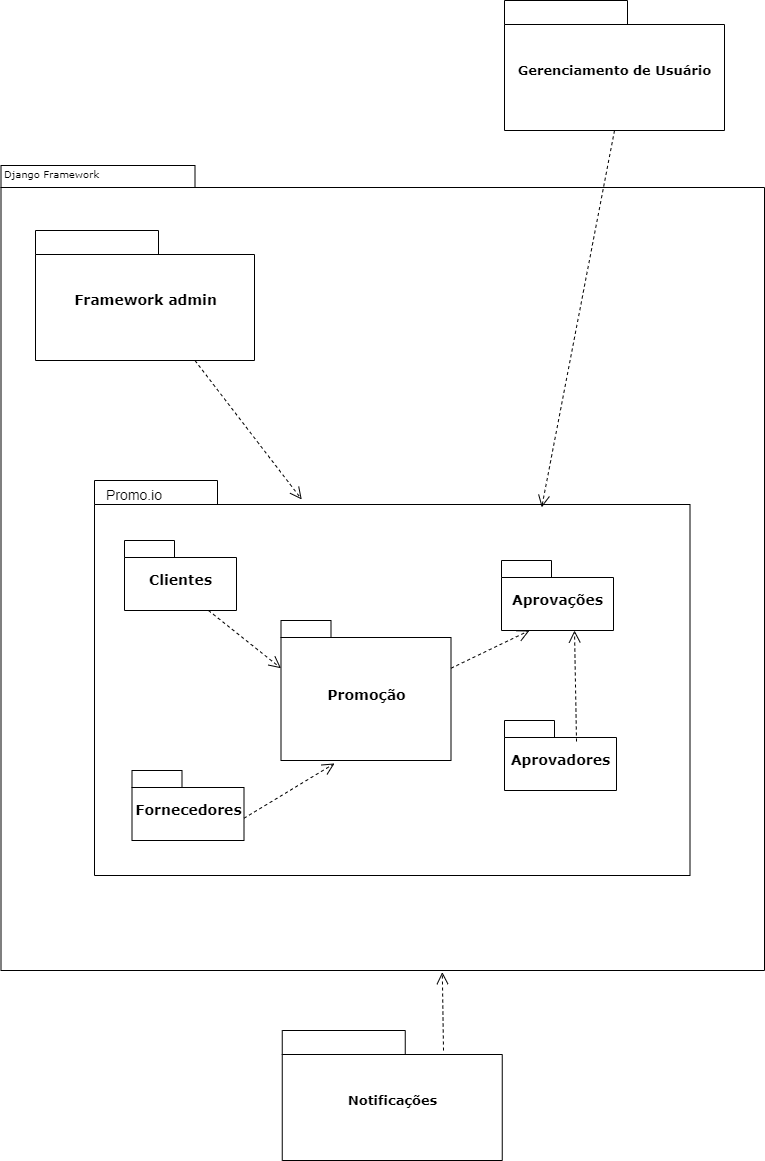

The diagram above was exported from draw.io. Its source (the exported page's mxGraphModel, read from the mxfile embedded in the PNG):
<mxGraphModel dx="1422" dy="2075" grid="1" gridSize="10" guides="1" tooltips="1" connect="1" arrows="1" fold="1" page="1" pageScale="1" pageWidth="827" pageHeight="1169" background="none" math="0" shadow="0">
  <root>
    <mxCell id="0" />
    <mxCell id="1" parent="0" />
    <mxCell id="6e0c8c40b5770093-72" value="D" style="shape=folder;fontStyle=1;spacingTop=10;tabWidth=194;tabHeight=22;tabPosition=left;html=1;rounded=0;shadow=0;comic=0;labelBackgroundColor=none;strokeWidth=1;fillColor=none;fontFamily=Verdana;fontSize=10;align=center;" parent="1" vertex="1">
      <mxGeometry x="326.5" y="115" width="763.5" height="805" as="geometry" />
    </mxCell>
    <mxCell id="6e0c8c40b5770093-18" value="" style="group" parent="1" vertex="1" connectable="0">
      <mxGeometry x="361" y="180" width="219" height="130" as="geometry" />
    </mxCell>
    <mxCell id="6e0c8c40b5770093-11" value="&lt;font style=&quot;font-size: 14px;&quot;&gt;Framework admin&lt;/font&gt;" style="shape=folder;fontStyle=1;spacingTop=10;tabWidth=123;tabHeight=24;tabPosition=left;html=1;rounded=0;shadow=0;comic=0;labelBackgroundColor=none;strokeWidth=1;fontFamily=Verdana;fontSize=10;align=center;" parent="6e0c8c40b5770093-18" vertex="1">
      <mxGeometry width="219" height="130" as="geometry" />
    </mxCell>
    <mxCell id="6e0c8c40b5770093-33" value="" style="shape=folder;fontStyle=1;spacingTop=10;tabWidth=123;tabHeight=24;tabPosition=left;html=1;rounded=0;shadow=0;comic=0;labelBackgroundColor=none;strokeColor=#000000;strokeWidth=1;fillColor=#ffffff;fontFamily=Verdana;fontSize=10;fontColor=#000000;align=center;" parent="1" vertex="1">
      <mxGeometry x="420" y="430" width="595.5" height="395" as="geometry" />
    </mxCell>
    <mxCell id="6e0c8c40b5770093-42" value="&lt;font style=&quot;font-size: 14px;&quot;&gt;Clientes&lt;/font&gt;" style="shape=folder;fontStyle=1;spacingTop=10;tabWidth=50;tabHeight=17;tabPosition=left;html=1;rounded=0;shadow=0;comic=0;labelBackgroundColor=none;strokeColor=#000000;strokeWidth=1;fillColor=#ffffff;fontFamily=Verdana;fontSize=10;fontColor=#000000;align=center;" parent="1" vertex="1">
      <mxGeometry x="450" y="490" width="112" height="70" as="geometry" />
    </mxCell>
    <mxCell id="6e0c8c40b5770093-43" value="&lt;font style=&quot;font-size: 14px;&quot;&gt;Fornecedores&lt;/font&gt;" style="shape=folder;fontStyle=1;spacingTop=10;tabWidth=50;tabHeight=17;tabPosition=left;html=1;rounded=0;shadow=0;comic=0;labelBackgroundColor=none;strokeColor=#000000;strokeWidth=1;fillColor=#ffffff;fontFamily=Verdana;fontSize=10;fontColor=#000000;align=center;" parent="1" vertex="1">
      <mxGeometry x="457.5" y="720" width="112" height="70" as="geometry" />
    </mxCell>
    <mxCell id="6e0c8c40b5770093-44" value="&lt;font style=&quot;font-size: 14px;&quot;&gt;Aprovadores&lt;/font&gt;" style="shape=folder;fontStyle=1;spacingTop=10;tabWidth=50;tabHeight=17;tabPosition=left;html=1;rounded=0;shadow=0;comic=0;labelBackgroundColor=none;strokeColor=#000000;strokeWidth=1;fillColor=#ffffff;fontFamily=Verdana;fontSize=10;fontColor=#000000;align=center;" parent="1" vertex="1">
      <mxGeometry x="830" y="670" width="112" height="70" as="geometry" />
    </mxCell>
    <mxCell id="6e0c8c40b5770093-45" value="&lt;font style=&quot;font-size: 14px;&quot;&gt;Aprovações&lt;/font&gt;" style="shape=folder;fontStyle=1;spacingTop=10;tabWidth=50;tabHeight=17;tabPosition=left;html=1;rounded=0;shadow=0;comic=0;labelBackgroundColor=none;strokeColor=#000000;strokeWidth=1;fillColor=#ffffff;fontFamily=Verdana;fontSize=10;fontColor=#000000;align=center;" parent="1" vertex="1">
      <mxGeometry x="827" y="510" width="112" height="70" as="geometry" />
    </mxCell>
    <mxCell id="6e0c8c40b5770093-47" value="&lt;font style=&quot;font-size: 13px;&quot;&gt;Gerenciamento de Usuário&lt;/font&gt;" style="shape=folder;fontStyle=1;spacingTop=10;tabWidth=123;tabHeight=24;tabPosition=left;html=1;rounded=0;shadow=0;comic=0;labelBackgroundColor=none;strokeWidth=1;fontFamily=Verdana;fontSize=10;align=center;" parent="1" vertex="1">
      <mxGeometry x="830" y="-50" width="220" height="130" as="geometry" />
    </mxCell>
    <mxCell id="6e0c8c40b5770093-60" style="rounded=0;html=1;entryX=0.348;entryY=0.048;entryPerimeter=0;dashed=1;labelBackgroundColor=none;startFill=0;endArrow=open;endFill=0;endSize=10;fontFamily=Verdana;fontSize=10;entryDx=0;entryDy=0;" parent="1" source="6e0c8c40b5770093-11" target="6e0c8c40b5770093-33" edge="1">
      <mxGeometry relative="1" as="geometry" />
    </mxCell>
    <mxCell id="6e0c8c40b5770093-73" value="Django Framework" style="text;html=1;align=left;verticalAlign=top;spacingTop=-4;fontSize=10;fontFamily=Verdana" parent="1" vertex="1">
      <mxGeometry x="327.5" y="114.5" width="130" height="20" as="geometry" />
    </mxCell>
    <mxCell id="YSWCTJZVt7AEl2Rlwdbm-2" style="rounded=0;html=1;entryX=0.751;entryY=0.068;entryPerimeter=0;dashed=1;labelBackgroundColor=none;startFill=0;endArrow=open;endFill=0;endSize=10;fontFamily=Verdana;fontSize=10;entryDx=0;entryDy=0;exitX=0.5;exitY=1;exitDx=0;exitDy=0;exitPerimeter=0;" edge="1" parent="1" source="6e0c8c40b5770093-47" target="6e0c8c40b5770093-33">
      <mxGeometry relative="1" as="geometry">
        <mxPoint x="816.5021190188982" y="310" as="sourcePoint" />
        <mxPoint x="908.694" y="438.96000000000004" as="targetPoint" />
      </mxGeometry>
    </mxCell>
    <mxCell id="YSWCTJZVt7AEl2Rlwdbm-3" value="&lt;font style=&quot;font-size: 14px;&quot;&gt;Promoção&lt;/font&gt;" style="shape=folder;fontStyle=1;spacingTop=10;tabWidth=50;tabHeight=17;tabPosition=left;html=1;rounded=0;shadow=0;comic=0;labelBackgroundColor=none;strokeColor=#000000;strokeWidth=1;fillColor=#ffffff;fontFamily=Verdana;fontSize=10;fontColor=#000000;align=center;" vertex="1" parent="1">
      <mxGeometry x="606.5" y="570" width="170" height="140" as="geometry" />
    </mxCell>
    <mxCell id="YSWCTJZVt7AEl2Rlwdbm-4" value="Promo.io" style="text;html=1;strokeColor=none;fillColor=none;align=center;verticalAlign=middle;whiteSpace=wrap;rounded=0;fontSize=14;" vertex="1" parent="1">
      <mxGeometry x="430" y="430" width="60" height="30" as="geometry" />
    </mxCell>
    <mxCell id="YSWCTJZVt7AEl2Rlwdbm-5" value="&lt;font style=&quot;font-size: 13px;&quot;&gt;Notificações&lt;/font&gt;" style="shape=folder;fontStyle=1;spacingTop=10;tabWidth=123;tabHeight=24;tabPosition=left;html=1;rounded=0;shadow=0;comic=0;labelBackgroundColor=none;strokeWidth=1;fontFamily=Verdana;fontSize=10;align=center;" vertex="1" parent="1">
      <mxGeometry x="607.75" y="980" width="220" height="130" as="geometry" />
    </mxCell>
    <mxCell id="YSWCTJZVt7AEl2Rlwdbm-6" style="rounded=0;html=1;entryX=0.578;entryY=1.002;entryPerimeter=0;dashed=1;labelBackgroundColor=none;startFill=0;endArrow=open;endFill=0;endSize=10;fontFamily=Verdana;fontSize=10;entryDx=0;entryDy=0;exitX=0.733;exitY=0.154;exitDx=0;exitDy=0;exitPerimeter=0;" edge="1" parent="1" source="YSWCTJZVt7AEl2Rlwdbm-5" target="6e0c8c40b5770093-72">
      <mxGeometry relative="1" as="geometry">
        <mxPoint x="835.219548931163" y="940" as="sourcePoint" />
        <mxPoint x="942.0039999999999" y="1078.96" as="targetPoint" />
      </mxGeometry>
    </mxCell>
    <mxCell id="YSWCTJZVt7AEl2Rlwdbm-7" style="rounded=0;html=1;dashed=1;labelBackgroundColor=none;startFill=0;endArrow=open;endFill=0;endSize=10;fontFamily=Verdana;fontSize=10;exitX=0.643;exitY=0.3;exitDx=0;exitDy=0;exitPerimeter=0;" edge="1" parent="1" source="6e0c8c40b5770093-44">
      <mxGeometry relative="1" as="geometry">
        <mxPoint x="901.2100000000003" y="658.41" as="sourcePoint" />
        <mxPoint x="900" y="580" as="targetPoint" />
      </mxGeometry>
    </mxCell>
    <mxCell id="YSWCTJZVt7AEl2Rlwdbm-8" style="rounded=0;html=1;dashed=1;labelBackgroundColor=none;startFill=0;endArrow=open;endFill=0;endSize=10;fontFamily=Verdana;fontSize=10;exitX=0;exitY=0;exitDx=170;exitDy=47.75;exitPerimeter=0;entryX=0.25;entryY=1;entryDx=0;entryDy=0;entryPerimeter=0;" edge="1" parent="1" source="YSWCTJZVt7AEl2Rlwdbm-3" target="6e0c8c40b5770093-45">
      <mxGeometry relative="1" as="geometry">
        <mxPoint x="827.0160000000001" y="671" as="sourcePoint" />
        <mxPoint x="825" y="560" as="targetPoint" />
      </mxGeometry>
    </mxCell>
    <mxCell id="YSWCTJZVt7AEl2Rlwdbm-9" style="rounded=0;html=1;dashed=1;labelBackgroundColor=none;startFill=0;endArrow=open;endFill=0;endSize=10;fontFamily=Verdana;fontSize=10;exitX=0;exitY=0;exitDx=170;exitDy=47.75;exitPerimeter=0;entryX=0.315;entryY=1.021;entryDx=0;entryDy=0;entryPerimeter=0;" edge="1" parent="1" target="YSWCTJZVt7AEl2Rlwdbm-3">
      <mxGeometry relative="1" as="geometry">
        <mxPoint x="569.5" y="767.75" as="sourcePoint" />
        <mxPoint x="648" y="730" as="targetPoint" />
      </mxGeometry>
    </mxCell>
    <mxCell id="YSWCTJZVt7AEl2Rlwdbm-10" style="rounded=0;html=1;dashed=1;labelBackgroundColor=none;startFill=0;endArrow=open;endFill=0;endSize=10;fontFamily=Verdana;fontSize=10;exitX=0.75;exitY=1;exitDx=0;exitDy=0;exitPerimeter=0;entryX=0;entryY=0;entryDx=0;entryDy=47.75;entryPerimeter=0;" edge="1" parent="1" source="6e0c8c40b5770093-42" target="YSWCTJZVt7AEl2Rlwdbm-3">
      <mxGeometry relative="1" as="geometry">
        <mxPoint x="468.22" y="634.81" as="sourcePoint" />
        <mxPoint x="558.7700000000002" y="580" as="targetPoint" />
      </mxGeometry>
    </mxCell>
  </root>
</mxGraphModel>